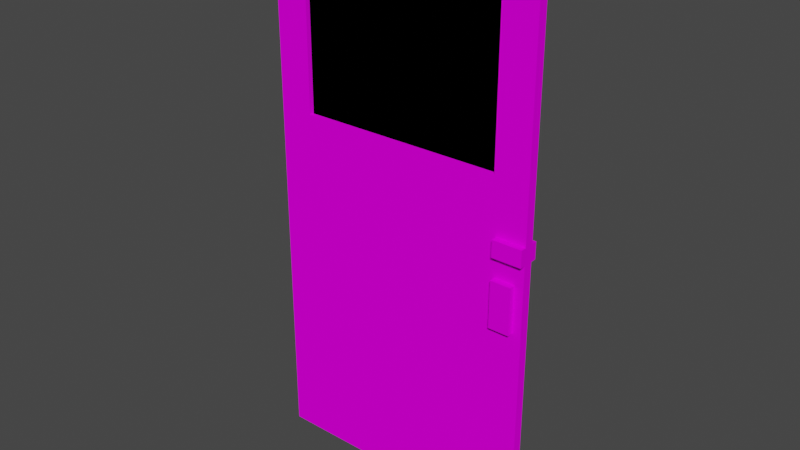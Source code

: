 # Source: DoorWooden02.blend  (saved by Blender 4.2.66; exported with 4.5.12 LTS)
import bpy
from mathutils import Matrix  # noqa: F401  (used for matrix-valued properties, if any)

bpy.ops.wm.read_factory_settings(use_empty=True)
scene = bpy.context.scene
scene.name = 'Scene'

# ---- collections
col_collection = bpy.data.collections.new('Collection'); scene.collection.children.link(col_collection)

# ---- images (referenced by path relative to the original .blend; pixels are not part of the script)
import os
ASSET_DIR = os.environ.get("B2B_ASSET_DIR", "")  # directory of the original .blend (textures are referenced by path, not embedded)
HERE = os.path.dirname(os.path.abspath(__file__))  # packed textures are extracted next to this script under _unpacked/

def load_image(name, relpath, width, height, colorspace="sRGB"):
    """Load a texture the original file referenced (path relative to the .blend, or extracted next to this script)."""
    p = next((c for c in (os.path.join(HERE, relpath), os.path.join(ASSET_DIR, relpath)) if relpath and os.path.exists(c)), "")
    if p:
        img = bpy.data.images.load(p, check_existing=True)
        img.name = name
    else:  # same state as the original file: an image datablock whose file is absent (Cycles renders it pink)
        img = bpy.data.images.new(name, width, height)
        img.source = "FILE"
        img.filepath = "//" + (relpath or name)
    img.colorspace_settings.name = colorspace
    return img
img_doorwooden02_a_png = load_image('DoorWooden02_a.png', 'DoorWooden02_a.png', 1024, 1024, 'sRGB')

# ---- materials (node trees are filled in below, after node groups)
mat_material = bpy.data.materials.new('Material')
mat_material.alpha_threshold = 0.0
mat_material.use_transparent_shadow = False
mat_material.roughness = 0.5
mat_material.line_color = (0.0, 0.0, 0.0, 1.0)

# ---- material node trees
mat_material.use_nodes = True; mat_material.node_tree.nodes.clear()
_N = mat_material.node_tree.nodes; _L = mat_material.node_tree.links
n0 = _N.new('ShaderNodeOutputMaterial'); n0.name = 'Material Output'; n0.location = (300, 300)
n1 = _N.new('ShaderNodeBsdfPrincipled'); n1.name = 'Principled BSDF'; n1.location = (10, 300)
n1.distribution = 'GGX'
n1.subsurface_method = 'RANDOM_WALK_SKIN'
n1.inputs[3].default_value = 1.45
n1.inputs[13].default_value = 0.0
n1.inputs[27].default_value = (0.0, 0.0, 0.0, 1.0)
n1.inputs[28].default_value = 1.0
n2 = _N.new('ShaderNodeTexImage'); n2.name = 'Image Texture'; n2.location = (-280, 280)
n2.image = img_doorwooden02_a_png
n2.interpolation = 'Closest'
_L.new(n1.outputs[0], n0.inputs[0])
_L.new(n2.outputs[0], n1.inputs[0])
n0.is_active_output = True

# ---- world
world_world = bpy.data.worlds.new('World'); scene.world = world_world
world_world.use_nodes = True; world_world.node_tree.nodes.clear()
_N = world_world.node_tree.nodes; _L = world_world.node_tree.links
n0 = _N.new('ShaderNodeOutputWorld'); n0.name = 'World Output'; n0.location = (300, 300)
n1 = _N.new('ShaderNodeBackground'); n1.name = 'Background'; n1.location = (10, 300)
n1.inputs[0].default_value = (0.05088, 0.05088, 0.05088, 1.0)
_L.new(n1.outputs[0], n0.inputs[0])
n0.is_active_output = True
world_world.color = (0.05088, 0.05088, 0.05088)
world_world.use_sun_shadow = False
world_world.sun_shadow_jitter_overblur = 0.0

# ---- meshes
me_cube = bpy.data.meshes.new('Cube')
me_cube.from_pydata([(1.5, 0.02625, 3.0), (1.5, 0.02625, 0.0), (1.5, -0.02625, 3.0), (1.5, -0.02625, 0.0), (0.0, 0.02625, 3.0), (0.0, 0.02625, 0.0), (0.0, -0.02625, 3.0), (0.0, -0.02625, 0.0), (1.5, 0.02625, 1.943), (0.0, -0.02625, 1.943), (1.5, -0.02625, 1.943), (0.0, 0.02625, 1.943), (0.0, -0.02625, 2.838), (1.5, 0.02625, 2.838), (1.5, -0.02625, 2.838), (0.0, 0.02625, 2.838), (0.1875, 0.02625, 0.0), (0.1875, -0.02625, 3.0), (0.1875, -0.02625, 0.0), (0.1875, 0.02625, 3.0), (0.1875, 0.02625, 1.943), (0.1875, -0.02625, 1.943), (0.1875, 0.02625, 2.838), (0.1875, -0.02625, 2.838), (1.314, -0.02625, 0.0), (1.314, 0.02625, 3.0), (1.314, 0.02625, 1.943), (1.314, 0.02625, 2.838), (1.314, 0.02625, 0.0), (1.314, -0.02625, 3.0), (1.314, -0.02625, 1.943), (1.314, -0.02625, 2.838), (1.314, 0.0, 1.943), (0.1875, 0.0, 1.943), (1.314, 0.0, 2.838), (0.1875, 0.0, 2.838), (1.336, -0.0576, 1.171), (1.336, -0.0576, 1.428), (1.336, 0.0576, 1.171), (1.336, 0.0576, 1.428), (1.451, -0.0576, 1.171), (1.451, -0.0576, 1.428), (1.451, 0.0576, 1.171), (1.451, 0.0576, 1.428), (1.336, -0.0576, 1.548), (1.336, -0.0576, 1.64), (1.336, 0.0576, 1.548), (1.336, 0.0576, 1.64), (1.5, -0.0576, 1.548), (1.5, -0.0576, 1.64), (1.5, 0.0576, 1.548), (1.5, 0.0576, 1.64), (1.336, -0.02625, 1.548), (1.336, -0.02625, 1.64), (1.5, -0.02625, 1.548), (1.5, -0.02625, 1.64), (1.336, 0.02625, 1.64), (1.5, 0.02625, 1.548), (1.336, 0.02625, 1.548), (1.5, 0.02625, 1.64), (1.314, 0.0, 1.943), (0.1875, 0.0, 1.943), (1.314, 0.0, 2.838), (0.1875, 0.0, 2.838)], [], [(19, 4, 6, 17), (23, 17, 6, 12), (12, 6, 4, 15), (28, 1, 3, 24), (13, 0, 2, 14), (27, 25, 0, 13), (28, 26, 8, 1), (1, 8, 10, 3), (7, 9, 11, 5), (18, 21, 9, 7), (26, 27, 13, 8), (8, 13, 14, 10), (9, 12, 15, 11), (21, 23, 12, 9), (21, 20, 22, 23), (11, 15, 22, 20), (24, 30, 21, 18), (5, 11, 20, 16), (15, 4, 19, 22), (5, 16, 18, 7), (31, 29, 17, 23), (25, 19, 17, 29), (0, 25, 29, 2), (14, 2, 29, 31), (3, 10, 30, 24), (10, 14, 31, 30), (32, 34, 35, 33), (16, 20, 26, 28), (22, 19, 25, 27), (16, 28, 24, 18), (30, 26, 20, 21), (30, 31, 27, 26), (31, 23, 22, 27), (36, 37, 39, 38), (38, 39, 43, 42), (42, 43, 41, 40), (40, 41, 37, 36), (38, 42, 40, 36), (43, 39, 37, 41), (58, 56, 47, 46), (46, 47, 51, 50), (54, 55, 49, 48), (48, 49, 45, 44), (52, 54, 48, 44), (55, 53, 45, 49), (44, 45, 53, 52), (50, 51, 59, 57), (46, 50, 57, 58), (51, 47, 56, 59), (60, 61, 63, 62)])
_uv = me_cube.uv_layers.new(name='UVMap')
_uv.uv.foreach_set('vector', [0.875, 0.9688, 1.0, 0.9688, 1.0, 0.9844, 0.875, 0.9844, 0.125, 0.9459, 0.125, 1.0, 0.0, 1.0, 0.0, 0.9459, 0.07812, 0.9459, 0.07812, 1.0, 0.04688, 1.0, 0.04688, 0.9459, 0.1241, 0.02344, 0.0, 0.02344, 0.0, 0.007812, 0.1241, 0.007812, 0.07812, 0.9453, 0.07812, 1.0, 0.04688, 1.0, 0.04688, 0.9453, 0.8759, 0.9459, 0.8759, 1.0, 1.0, 1.0, 1.0, 0.9459, 0.8759, 0.0, 0.8759, 0.6475, 1.0, 0.6475, 1.0, 0.0, 0.07812, 0.0, 0.07812, 0.6484, 0.04688, 0.6484, 0.04688, 0.0, 0.07812, 0.0, 0.07812, 0.6475, 0.04688, 0.6475, 0.04688, 0.0, 0.125, 0.0, 0.125, 0.6475, 0.0, 0.6475, 0.0, 0.0, 0.8759, 0.6475, 0.8759, 0.9459, 1.0, 0.9459, 1.0, 0.6475, 0.07812, 0.6484, 0.07812, 0.9453, 0.04688, 0.9453, 0.04688, 0.6484, 0.07812, 0.6475, 0.07812, 0.9459, 0.04688, 0.9459, 0.04688, 0.6475, 0.125, 0.6475, 0.125, 0.9459, 0.0, 0.9459, 0.0, 0.6475, 0.1094, 0.6484, 0.07812, 0.6484, 0.07812, 0.9453, 0.1094, 0.9453, 0.0, 0.6475, 0.0, 0.9459, 0.125, 0.9459, 0.125, 0.6475, 0.8759, 0.0, 0.8759, 0.6475, 0.125, 0.6475, 0.125, 0.0, 0.0, 0.0, 0.0, 0.6475, 0.125, 0.6475, 0.125, 0.0, 0.0, 0.9459, 0.0, 1.0, 0.125, 1.0, 0.125, 0.9459, 1.0, 0.02344, 0.875, 0.02344, 0.875, 0.007812, 1.0, 0.007812, 0.8759, 0.9459, 0.8759, 1.0, 0.125, 1.0, 0.125, 0.9459, 0.1241, 0.9688, 0.875, 0.9688, 0.875, 0.9844, 0.1241, 0.9844, 0.0, 0.9688, 0.1241, 0.9688, 0.1241, 0.9844, 0.0, 0.9844, 1.0, 0.9459, 1.0, 1.0, 0.8759, 1.0, 0.8759, 0.9459, 1.0, 0.0, 1.0, 0.6475, 0.8759, 0.6475, 0.8759, 0.0, 1.0, 0.6475, 1.0, 0.9459, 0.8759, 0.9459, 0.8759, 0.6475, 0.8759, 0.6475, 0.8759, 0.9459, 0.125, 0.9459, 0.125, 0.6475, 0.125, 0.0, 0.125, 0.6475, 0.8759, 0.6475, 0.8759, 0.0, 0.125, 0.9459, 0.125, 1.0, 0.8759, 1.0, 0.8759, 0.9459, 0.875, 0.02344, 0.1241, 0.02344, 0.1241, 0.007812, 0.875, 0.007812, 0.1094, 0.6484, 0.1094, 0.6328, 0.875, 0.6328, 0.875, 0.6484, 0.1094, 0.6484, 0.1094, 0.9453, 0.07812, 0.9453, 0.07812, 0.6484, 0.1094, 0.9609, 0.875, 0.9609, 0.875, 0.9453, 0.1094, 0.9453, 0.6406, 0.5703, 0.6406, 0.4922, 0.6719, 0.4922, 0.6719, 0.5703, 0.9531, 0.3828, 0.9531, 0.4766, 0.8906, 0.4766, 0.8906, 0.3828, 0.5156, 0.5156, 0.7031, 0.5156, 0.7031, 0.5312, 0.5156, 0.5312, 0.9531, 0.3828, 0.9531, 0.4766, 0.8906, 0.4766, 0.8906, 0.3828, 0.7656, 0.5234, 0.7031, 0.5234, 0.7031, 0.4922, 0.7656, 0.4922, 0.7656, 0.4922, 0.7656, 0.5234, 0.7031, 0.5234, 0.7031, 0.4922, 0.6562, 0.5469, 0.6562, 0.5156, 0.6719, 0.5156, 0.6719, 0.5469, 1.0, 0.5156, 1.0, 0.5469, 0.8906, 0.5469, 0.8906, 0.5156, 0.6406, 0.5234, 0.7031, 0.5234, 0.7031, 0.5312, 0.6406, 0.5312, 1.0, 0.5156, 1.0, 0.5469, 0.8906, 0.5469, 0.8906, 0.5156, 0.7656, 0.5, 0.6562, 0.5, 0.6562, 0.4922, 0.7656, 0.4922, 0.6562, 0.4922, 0.7656, 0.4922, 0.7656, 0.5, 0.6562, 0.5, 0.6406, 0.5469, 0.6406, 0.5156, 0.6562, 0.5156, 0.6562, 0.5469, 0.6406, 0.5156, 0.7031, 0.5156, 0.7031, 0.5234, 0.6406, 0.5234, 0.7656, 0.5234, 0.6562, 0.5234, 0.6562, 0.5156, 0.7656, 0.5156, 0.6562, 0.5156, 0.7656, 0.5156, 0.7656, 0.5234, 0.6562, 0.5234, 0.8759, 0.6475, 0.125, 0.6475, 0.125, 0.9459, 0.8759, 0.9459])
me_cube.materials.append(mat_material)
me_cube.use_mirror_vertex_groups = False
me_cube.update()

# ---- objects
ob_doorwooden02 = bpy.data.objects.new('DoorWooden02', me_cube)

# ---- transforms, parenting, visibility, modifiers, constraints
ob_doorwooden02.location = (0.0, 0.0, 0.0)
ob_doorwooden02.lock_rotations_4d = False
ob_doorwooden02.empty_display_type = 'ARROWS'
ob_doorwooden02.lineart.crease_threshold = 0.0

# ---- collection membership
col_collection.objects.link(ob_doorwooden02)

# ---- scene / render settings (as saved in the file)
scene.frame_start = 1; scene.frame_end = 250; scene.frame_set(1)
scene.render.engine = 'BLENDER_EEVEE_NEXT'
scene.cycles.sampling_pattern = 'TABULATED_SOBOL'
scene.view_settings.view_transform = 'Filmic'
bpy.context.view_layer.update()

# ---- added for rendering (the .blend has no active camera and no usable light): camera, sun
cam_auto = bpy.data.cameras.new('AutoCamera')
cam_auto.lens = 50.0
cam_auto.sensor_width = 36.0
cam_auto.clip_end = 1000.0
ob_auto_camera = bpy.data.objects.new('AutoCamera', cam_auto)
scene.collection.objects.link(ob_auto_camera)
ob_auto_camera.location = (3.85513, -3.72615, 3.9841)
ob_auto_camera.rotation_euler = (1.09748, -7.21219e-08, 0.694738)
scene.camera = ob_auto_camera
light_auto_sun = bpy.data.lights.new('AutoSun', 'SUN')
light_auto_sun.energy = 3.0
light_auto_sun.angle = 0.0523599
ob_auto_sun = bpy.data.objects.new('AutoSun', light_auto_sun)
scene.collection.objects.link(ob_auto_sun)
ob_auto_sun.rotation_euler = (0.872665, 0.174533, 0.523599)
bpy.context.view_layer.update()
